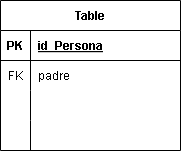

The diagram above was exported from draw.io. Its source (the exported page's mxGraphModel, read from the mxfile embedded in the PNG):
<mxGraphModel dx="1770" dy="883" grid="1" gridSize="10" guides="1" tooltips="1" connect="1" arrows="1" fold="1" page="1" pageScale="1" pageWidth="850" pageHeight="1100" math="0" shadow="0">
  <root>
    <mxCell id="0" />
    <mxCell id="1" parent="0" />
    <mxCell id="2" value="Table" style="shape=table;startSize=30;container=1;collapsible=1;childLayout=tableLayout;fixedRows=1;rowLines=0;fontStyle=1;align=center;resizeLast=1;" parent="1" vertex="1">
      <mxGeometry x="110" y="90" width="180" height="150" as="geometry" />
    </mxCell>
    <mxCell id="3" value="" style="shape=tableRow;horizontal=0;startSize=0;swimlaneHead=0;swimlaneBody=0;fillColor=none;collapsible=0;dropTarget=0;points=[[0,0.5],[1,0.5]];portConstraint=eastwest;top=0;left=0;right=0;bottom=1;" parent="2" vertex="1">
      <mxGeometry y="30" width="180" height="30" as="geometry" />
    </mxCell>
    <mxCell id="4" value="PK" style="shape=partialRectangle;connectable=0;fillColor=none;top=0;left=0;bottom=0;right=0;fontStyle=1;overflow=hidden;" parent="3" vertex="1">
      <mxGeometry width="30" height="30" as="geometry">
        <mxRectangle width="30" height="30" as="alternateBounds" />
      </mxGeometry>
    </mxCell>
    <mxCell id="5" value="id_Persona" style="shape=partialRectangle;connectable=0;fillColor=none;top=0;left=0;bottom=0;right=0;align=left;spacingLeft=6;fontStyle=5;overflow=hidden;" parent="3" vertex="1">
      <mxGeometry x="30" width="150" height="30" as="geometry">
        <mxRectangle width="150" height="30" as="alternateBounds" />
      </mxGeometry>
    </mxCell>
    <mxCell id="6" value="" style="shape=tableRow;horizontal=0;startSize=0;swimlaneHead=0;swimlaneBody=0;fillColor=none;collapsible=0;dropTarget=0;points=[[0,0.5],[1,0.5]];portConstraint=eastwest;top=0;left=0;right=0;bottom=0;" parent="2" vertex="1">
      <mxGeometry y="60" width="180" height="30" as="geometry" />
    </mxCell>
    <mxCell id="7" value="FK" style="shape=partialRectangle;connectable=0;fillColor=none;top=0;left=0;bottom=0;right=0;editable=1;overflow=hidden;" parent="6" vertex="1">
      <mxGeometry width="30" height="30" as="geometry">
        <mxRectangle width="30" height="30" as="alternateBounds" />
      </mxGeometry>
    </mxCell>
    <mxCell id="8" value="padre" style="shape=partialRectangle;connectable=0;fillColor=none;top=0;left=0;bottom=0;right=0;align=left;spacingLeft=6;overflow=hidden;" parent="6" vertex="1">
      <mxGeometry x="30" width="150" height="30" as="geometry">
        <mxRectangle width="150" height="30" as="alternateBounds" />
      </mxGeometry>
    </mxCell>
    <mxCell id="9" value="" style="shape=tableRow;horizontal=0;startSize=0;swimlaneHead=0;swimlaneBody=0;fillColor=none;collapsible=0;dropTarget=0;points=[[0,0.5],[1,0.5]];portConstraint=eastwest;top=0;left=0;right=0;bottom=0;" parent="2" vertex="1">
      <mxGeometry y="90" width="180" height="30" as="geometry" />
    </mxCell>
    <mxCell id="10" value="" style="shape=partialRectangle;connectable=0;fillColor=none;top=0;left=0;bottom=0;right=0;editable=1;overflow=hidden;" parent="9" vertex="1">
      <mxGeometry width="30" height="30" as="geometry">
        <mxRectangle width="30" height="30" as="alternateBounds" />
      </mxGeometry>
    </mxCell>
    <mxCell id="11" value="" style="shape=partialRectangle;connectable=0;fillColor=none;top=0;left=0;bottom=0;right=0;align=left;spacingLeft=6;overflow=hidden;" parent="9" vertex="1">
      <mxGeometry x="30" width="150" height="30" as="geometry">
        <mxRectangle width="150" height="30" as="alternateBounds" />
      </mxGeometry>
    </mxCell>
    <mxCell id="12" value="" style="shape=tableRow;horizontal=0;startSize=0;swimlaneHead=0;swimlaneBody=0;fillColor=none;collapsible=0;dropTarget=0;points=[[0,0.5],[1,0.5]];portConstraint=eastwest;top=0;left=0;right=0;bottom=0;" parent="2" vertex="1">
      <mxGeometry y="120" width="180" height="30" as="geometry" />
    </mxCell>
    <mxCell id="13" value="" style="shape=partialRectangle;connectable=0;fillColor=none;top=0;left=0;bottom=0;right=0;editable=1;overflow=hidden;" parent="12" vertex="1">
      <mxGeometry width="30" height="30" as="geometry">
        <mxRectangle width="30" height="30" as="alternateBounds" />
      </mxGeometry>
    </mxCell>
    <mxCell id="14" value="" style="shape=partialRectangle;connectable=0;fillColor=none;top=0;left=0;bottom=0;right=0;align=left;spacingLeft=6;overflow=hidden;" parent="12" vertex="1">
      <mxGeometry x="30" width="150" height="30" as="geometry">
        <mxRectangle width="150" height="30" as="alternateBounds" />
      </mxGeometry>
    </mxCell>
  </root>
</mxGraphModel>